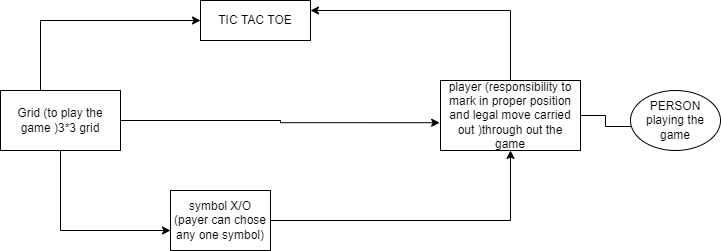

The diagram above was exported from draw.io. Its source (the exported page's mxGraphModel, read from the mxfile embedded in the PNG):
<mxGraphModel dx="1038" dy="489" grid="1" gridSize="10" guides="1" tooltips="1" connect="1" arrows="1" fold="1" page="1" pageScale="1" pageWidth="827" pageHeight="1169" math="0" shadow="0">
  <root>
    <mxCell id="0" />
    <mxCell id="1" parent="0" />
    <mxCell id="PHcoUPEd-Cabcd1xCFti-1" value="TIC TAC TOE" style="rounded=0;whiteSpace=wrap;html=1;" vertex="1" parent="1">
      <mxGeometry x="270" y="10" width="110" height="40" as="geometry" />
    </mxCell>
    <mxCell id="PHcoUPEd-Cabcd1xCFti-4" style="edgeStyle=orthogonalEdgeStyle;rounded=0;orthogonalLoop=1;jettySize=auto;html=1;" edge="1" parent="1" source="PHcoUPEd-Cabcd1xCFti-3" target="PHcoUPEd-Cabcd1xCFti-5">
      <mxGeometry relative="1" as="geometry">
        <mxPoint x="180" y="240" as="targetPoint" />
        <Array as="points">
          <mxPoint x="130" y="240" />
        </Array>
      </mxGeometry>
    </mxCell>
    <mxCell id="PHcoUPEd-Cabcd1xCFti-9" style="edgeStyle=orthogonalEdgeStyle;rounded=0;orthogonalLoop=1;jettySize=auto;html=1;entryX=-0.006;entryY=0.603;entryDx=0;entryDy=0;entryPerimeter=0;" edge="1" parent="1" source="PHcoUPEd-Cabcd1xCFti-3" target="PHcoUPEd-Cabcd1xCFti-7">
      <mxGeometry relative="1" as="geometry">
        <mxPoint x="490" y="130" as="targetPoint" />
      </mxGeometry>
    </mxCell>
    <mxCell id="PHcoUPEd-Cabcd1xCFti-14" style="edgeStyle=orthogonalEdgeStyle;rounded=0;orthogonalLoop=1;jettySize=auto;html=1;entryX=0;entryY=0.5;entryDx=0;entryDy=0;" edge="1" parent="1" source="PHcoUPEd-Cabcd1xCFti-3" target="PHcoUPEd-Cabcd1xCFti-1">
      <mxGeometry relative="1" as="geometry">
        <mxPoint x="130" y="20" as="targetPoint" />
        <Array as="points">
          <mxPoint x="110" y="30" />
        </Array>
      </mxGeometry>
    </mxCell>
    <mxCell id="PHcoUPEd-Cabcd1xCFti-3" value="Grid (to play the game )3*3 grid" style="rounded=0;whiteSpace=wrap;html=1;" vertex="1" parent="1">
      <mxGeometry x="70" y="100" width="120" height="60" as="geometry" />
    </mxCell>
    <mxCell id="PHcoUPEd-Cabcd1xCFti-6" style="edgeStyle=orthogonalEdgeStyle;rounded=0;orthogonalLoop=1;jettySize=auto;html=1;" edge="1" parent="1" source="PHcoUPEd-Cabcd1xCFti-5" target="PHcoUPEd-Cabcd1xCFti-7">
      <mxGeometry relative="1" as="geometry">
        <mxPoint x="440" y="240" as="targetPoint" />
      </mxGeometry>
    </mxCell>
    <mxCell id="PHcoUPEd-Cabcd1xCFti-5" value="symbol X/O (payer can chose any one symbol)&lt;br&gt;" style="rounded=0;whiteSpace=wrap;html=1;" vertex="1" parent="1">
      <mxGeometry x="240" y="200" width="100" height="60" as="geometry" />
    </mxCell>
    <mxCell id="PHcoUPEd-Cabcd1xCFti-12" style="edgeStyle=orthogonalEdgeStyle;rounded=0;orthogonalLoop=1;jettySize=auto;html=1;exitX=1;exitY=0.5;exitDx=0;exitDy=0;entryX=0.143;entryY=0.6;entryDx=0;entryDy=0;entryPerimeter=0;" edge="1" parent="1" source="PHcoUPEd-Cabcd1xCFti-7" target="PHcoUPEd-Cabcd1xCFti-11">
      <mxGeometry relative="1" as="geometry" />
    </mxCell>
    <mxCell id="PHcoUPEd-Cabcd1xCFti-13" style="edgeStyle=orthogonalEdgeStyle;rounded=0;orthogonalLoop=1;jettySize=auto;html=1;entryX=1;entryY=0.25;entryDx=0;entryDy=0;" edge="1" parent="1" source="PHcoUPEd-Cabcd1xCFti-7" target="PHcoUPEd-Cabcd1xCFti-1">
      <mxGeometry relative="1" as="geometry">
        <mxPoint x="580" y="20" as="targetPoint" />
        <Array as="points">
          <mxPoint x="580" y="20" />
        </Array>
      </mxGeometry>
    </mxCell>
    <mxCell id="PHcoUPEd-Cabcd1xCFti-7" value="player (responsibility to mark in proper position and legal move carried out )through out the game" style="rounded=0;whiteSpace=wrap;html=1;" vertex="1" parent="1">
      <mxGeometry x="510" y="90" width="140" height="70" as="geometry" />
    </mxCell>
    <mxCell id="PHcoUPEd-Cabcd1xCFti-11" value="PERSON playing the game&lt;br&gt;" style="ellipse;whiteSpace=wrap;html=1;" vertex="1" parent="1">
      <mxGeometry x="700" y="100" width="90" height="60" as="geometry" />
    </mxCell>
  </root>
</mxGraphModel>